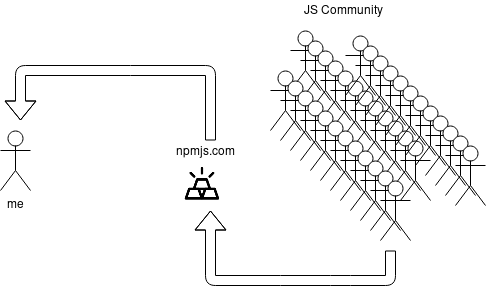

The diagram above was exported from draw.io. Its source (the exported page's mxGraphModel, read from the mxfile embedded in the PNG):
<mxGraphModel dx="961" dy="539" grid="1" gridSize="10" guides="1" tooltips="1" connect="1" arrows="1" fold="1" page="1" pageScale="1" pageWidth="827" pageHeight="1169" math="0" shadow="0">
  <root>
    <mxCell id="0" />
    <mxCell id="1" parent="0" />
    <mxCell id="DzwkMZ9nRvw2gxP7MmMI-2" value="me" style="shape=umlActor;verticalLabelPosition=bottom;labelBackgroundColor=#ffffff;verticalAlign=top;html=1;outlineConnect=0;" vertex="1" parent="1">
      <mxGeometry x="140" y="160" width="30" height="60" as="geometry" />
    </mxCell>
    <mxCell id="DzwkMZ9nRvw2gxP7MmMI-5" value="" style="shape=umlActor;verticalLabelPosition=bottom;labelBackgroundColor=#ffffff;verticalAlign=top;html=1;outlineConnect=0;" vertex="1" parent="1">
      <mxGeometry x="430" y="60" width="30" height="60" as="geometry" />
    </mxCell>
    <mxCell id="DzwkMZ9nRvw2gxP7MmMI-6" value="" style="shape=umlActor;verticalLabelPosition=bottom;labelBackgroundColor=#ffffff;verticalAlign=top;html=1;outlineConnect=0;" vertex="1" parent="1">
      <mxGeometry x="440" y="70" width="30" height="60" as="geometry" />
    </mxCell>
    <mxCell id="DzwkMZ9nRvw2gxP7MmMI-7" value="" style="shape=umlActor;verticalLabelPosition=bottom;labelBackgroundColor=#ffffff;verticalAlign=top;html=1;outlineConnect=0;" vertex="1" parent="1">
      <mxGeometry x="450" y="80" width="30" height="60" as="geometry" />
    </mxCell>
    <mxCell id="DzwkMZ9nRvw2gxP7MmMI-8" value="" style="shape=umlActor;verticalLabelPosition=bottom;labelBackgroundColor=#ffffff;verticalAlign=top;html=1;outlineConnect=0;" vertex="1" parent="1">
      <mxGeometry x="460" y="90" width="30" height="60" as="geometry" />
    </mxCell>
    <mxCell id="DzwkMZ9nRvw2gxP7MmMI-9" value="" style="shape=umlActor;verticalLabelPosition=bottom;labelBackgroundColor=#ffffff;verticalAlign=top;html=1;outlineConnect=0;" vertex="1" parent="1">
      <mxGeometry x="470" y="100" width="30" height="60" as="geometry" />
    </mxCell>
    <mxCell id="DzwkMZ9nRvw2gxP7MmMI-10" value="" style="shape=umlActor;verticalLabelPosition=bottom;labelBackgroundColor=#ffffff;verticalAlign=top;html=1;outlineConnect=0;" vertex="1" parent="1">
      <mxGeometry x="480" y="110" width="30" height="60" as="geometry" />
    </mxCell>
    <mxCell id="DzwkMZ9nRvw2gxP7MmMI-11" value="" style="shape=umlActor;verticalLabelPosition=bottom;labelBackgroundColor=#ffffff;verticalAlign=top;html=1;outlineConnect=0;" vertex="1" parent="1">
      <mxGeometry x="490" y="120" width="30" height="60" as="geometry" />
    </mxCell>
    <mxCell id="DzwkMZ9nRvw2gxP7MmMI-12" value="" style="shape=umlActor;verticalLabelPosition=bottom;labelBackgroundColor=#ffffff;verticalAlign=top;html=1;outlineConnect=0;" vertex="1" parent="1">
      <mxGeometry x="500" y="130" width="30" height="60" as="geometry" />
    </mxCell>
    <mxCell id="DzwkMZ9nRvw2gxP7MmMI-13" value="" style="shape=umlActor;verticalLabelPosition=bottom;labelBackgroundColor=#ffffff;verticalAlign=top;html=1;outlineConnect=0;" vertex="1" parent="1">
      <mxGeometry x="510" y="140" width="30" height="60" as="geometry" />
    </mxCell>
    <mxCell id="DzwkMZ9nRvw2gxP7MmMI-14" value="" style="shape=umlActor;verticalLabelPosition=bottom;labelBackgroundColor=#ffffff;verticalAlign=top;html=1;outlineConnect=0;" vertex="1" parent="1">
      <mxGeometry x="520" y="150" width="30" height="60" as="geometry" />
    </mxCell>
    <mxCell id="DzwkMZ9nRvw2gxP7MmMI-15" value="" style="shape=umlActor;verticalLabelPosition=bottom;labelBackgroundColor=#ffffff;verticalAlign=top;html=1;outlineConnect=0;" vertex="1" parent="1">
      <mxGeometry x="530" y="160" width="30" height="60" as="geometry" />
    </mxCell>
    <mxCell id="DzwkMZ9nRvw2gxP7MmMI-16" value="" style="shape=umlActor;verticalLabelPosition=bottom;labelBackgroundColor=#ffffff;verticalAlign=top;html=1;outlineConnect=0;" vertex="1" parent="1">
      <mxGeometry x="540" y="170" width="30" height="60" as="geometry" />
    </mxCell>
    <mxCell id="DzwkMZ9nRvw2gxP7MmMI-41" value="" style="shape=umlActor;verticalLabelPosition=bottom;labelBackgroundColor=#ffffff;verticalAlign=top;html=1;outlineConnect=0;" vertex="1" parent="1">
      <mxGeometry x="410" y="100" width="30" height="60" as="geometry" />
    </mxCell>
    <mxCell id="DzwkMZ9nRvw2gxP7MmMI-42" value="" style="shape=umlActor;verticalLabelPosition=bottom;labelBackgroundColor=#ffffff;verticalAlign=top;html=1;outlineConnect=0;" vertex="1" parent="1">
      <mxGeometry x="420" y="110" width="30" height="60" as="geometry" />
    </mxCell>
    <mxCell id="DzwkMZ9nRvw2gxP7MmMI-43" value="" style="shape=umlActor;verticalLabelPosition=bottom;labelBackgroundColor=#ffffff;verticalAlign=top;html=1;outlineConnect=0;" vertex="1" parent="1">
      <mxGeometry x="430" y="120" width="30" height="60" as="geometry" />
    </mxCell>
    <mxCell id="DzwkMZ9nRvw2gxP7MmMI-44" value="" style="shape=umlActor;verticalLabelPosition=bottom;labelBackgroundColor=#ffffff;verticalAlign=top;html=1;outlineConnect=0;" vertex="1" parent="1">
      <mxGeometry x="440" y="130" width="30" height="60" as="geometry" />
    </mxCell>
    <mxCell id="DzwkMZ9nRvw2gxP7MmMI-45" value="" style="shape=umlActor;verticalLabelPosition=bottom;labelBackgroundColor=#ffffff;verticalAlign=top;html=1;outlineConnect=0;" vertex="1" parent="1">
      <mxGeometry x="450" y="140" width="30" height="60" as="geometry" />
    </mxCell>
    <mxCell id="DzwkMZ9nRvw2gxP7MmMI-46" value="" style="shape=umlActor;verticalLabelPosition=bottom;labelBackgroundColor=#ffffff;verticalAlign=top;html=1;outlineConnect=0;" vertex="1" parent="1">
      <mxGeometry x="460" y="150" width="30" height="60" as="geometry" />
    </mxCell>
    <mxCell id="DzwkMZ9nRvw2gxP7MmMI-47" value="" style="shape=umlActor;verticalLabelPosition=bottom;labelBackgroundColor=#ffffff;verticalAlign=top;html=1;outlineConnect=0;" vertex="1" parent="1">
      <mxGeometry x="470" y="160" width="30" height="60" as="geometry" />
    </mxCell>
    <mxCell id="DzwkMZ9nRvw2gxP7MmMI-48" value="" style="shape=umlActor;verticalLabelPosition=bottom;labelBackgroundColor=#ffffff;verticalAlign=top;html=1;outlineConnect=0;" vertex="1" parent="1">
      <mxGeometry x="480" y="170" width="30" height="60" as="geometry" />
    </mxCell>
    <mxCell id="DzwkMZ9nRvw2gxP7MmMI-49" value="" style="shape=umlActor;verticalLabelPosition=bottom;labelBackgroundColor=#ffffff;verticalAlign=top;html=1;outlineConnect=0;" vertex="1" parent="1">
      <mxGeometry x="490" y="180" width="30" height="60" as="geometry" />
    </mxCell>
    <mxCell id="DzwkMZ9nRvw2gxP7MmMI-50" value="" style="shape=umlActor;verticalLabelPosition=bottom;labelBackgroundColor=#ffffff;verticalAlign=top;html=1;outlineConnect=0;" vertex="1" parent="1">
      <mxGeometry x="500" y="190" width="30" height="60" as="geometry" />
    </mxCell>
    <mxCell id="DzwkMZ9nRvw2gxP7MmMI-51" value="" style="shape=umlActor;verticalLabelPosition=bottom;labelBackgroundColor=#ffffff;verticalAlign=top;html=1;outlineConnect=0;" vertex="1" parent="1">
      <mxGeometry x="510" y="200" width="30" height="60" as="geometry" />
    </mxCell>
    <mxCell id="DzwkMZ9nRvw2gxP7MmMI-52" value="" style="shape=umlActor;verticalLabelPosition=bottom;labelBackgroundColor=#ffffff;verticalAlign=top;html=1;outlineConnect=0;" vertex="1" parent="1">
      <mxGeometry x="520" y="210" width="30" height="60" as="geometry" />
    </mxCell>
    <mxCell id="DzwkMZ9nRvw2gxP7MmMI-53" value="" style="shape=umlActor;verticalLabelPosition=bottom;labelBackgroundColor=#ffffff;verticalAlign=top;html=1;outlineConnect=0;" vertex="1" parent="1">
      <mxGeometry x="485" y="65" width="30" height="60" as="geometry" />
    </mxCell>
    <mxCell id="DzwkMZ9nRvw2gxP7MmMI-54" value="" style="shape=umlActor;verticalLabelPosition=bottom;labelBackgroundColor=#ffffff;verticalAlign=top;html=1;outlineConnect=0;" vertex="1" parent="1">
      <mxGeometry x="495" y="75" width="30" height="60" as="geometry" />
    </mxCell>
    <mxCell id="DzwkMZ9nRvw2gxP7MmMI-55" value="" style="shape=umlActor;verticalLabelPosition=bottom;labelBackgroundColor=#ffffff;verticalAlign=top;html=1;outlineConnect=0;" vertex="1" parent="1">
      <mxGeometry x="505" y="85" width="30" height="60" as="geometry" />
    </mxCell>
    <mxCell id="DzwkMZ9nRvw2gxP7MmMI-56" value="" style="shape=umlActor;verticalLabelPosition=bottom;labelBackgroundColor=#ffffff;verticalAlign=top;html=1;outlineConnect=0;" vertex="1" parent="1">
      <mxGeometry x="515" y="95" width="30" height="60" as="geometry" />
    </mxCell>
    <mxCell id="DzwkMZ9nRvw2gxP7MmMI-57" value="" style="shape=umlActor;verticalLabelPosition=bottom;labelBackgroundColor=#ffffff;verticalAlign=top;html=1;outlineConnect=0;" vertex="1" parent="1">
      <mxGeometry x="525" y="105" width="30" height="60" as="geometry" />
    </mxCell>
    <mxCell id="DzwkMZ9nRvw2gxP7MmMI-58" value="" style="shape=umlActor;verticalLabelPosition=bottom;labelBackgroundColor=#ffffff;verticalAlign=top;html=1;outlineConnect=0;" vertex="1" parent="1">
      <mxGeometry x="535" y="115" width="30" height="60" as="geometry" />
    </mxCell>
    <mxCell id="DzwkMZ9nRvw2gxP7MmMI-59" value="" style="shape=umlActor;verticalLabelPosition=bottom;labelBackgroundColor=#ffffff;verticalAlign=top;html=1;outlineConnect=0;" vertex="1" parent="1">
      <mxGeometry x="545" y="125" width="30" height="60" as="geometry" />
    </mxCell>
    <mxCell id="DzwkMZ9nRvw2gxP7MmMI-60" value="" style="shape=umlActor;verticalLabelPosition=bottom;labelBackgroundColor=#ffffff;verticalAlign=top;html=1;outlineConnect=0;" vertex="1" parent="1">
      <mxGeometry x="555" y="135" width="30" height="60" as="geometry" />
    </mxCell>
    <mxCell id="DzwkMZ9nRvw2gxP7MmMI-61" value="" style="shape=umlActor;verticalLabelPosition=bottom;labelBackgroundColor=#ffffff;verticalAlign=top;html=1;outlineConnect=0;" vertex="1" parent="1">
      <mxGeometry x="565" y="145" width="30" height="60" as="geometry" />
    </mxCell>
    <mxCell id="DzwkMZ9nRvw2gxP7MmMI-62" value="" style="shape=umlActor;verticalLabelPosition=bottom;labelBackgroundColor=#ffffff;verticalAlign=top;html=1;outlineConnect=0;" vertex="1" parent="1">
      <mxGeometry x="575" y="155" width="30" height="60" as="geometry" />
    </mxCell>
    <mxCell id="DzwkMZ9nRvw2gxP7MmMI-63" value="" style="shape=umlActor;verticalLabelPosition=bottom;labelBackgroundColor=#ffffff;verticalAlign=top;html=1;outlineConnect=0;" vertex="1" parent="1">
      <mxGeometry x="585" y="165" width="30" height="60" as="geometry" />
    </mxCell>
    <mxCell id="DzwkMZ9nRvw2gxP7MmMI-64" value="" style="shape=umlActor;verticalLabelPosition=bottom;labelBackgroundColor=#ffffff;verticalAlign=top;html=1;outlineConnect=0;" vertex="1" parent="1">
      <mxGeometry x="595" y="175" width="30" height="60" as="geometry" />
    </mxCell>
    <mxCell id="DzwkMZ9nRvw2gxP7MmMI-67" value="JS Community" style="text;html=1;strokeColor=none;fillColor=none;align=center;verticalAlign=middle;whiteSpace=wrap;rounded=0;" vertex="1" parent="1">
      <mxGeometry x="415" y="30" width="135" height="20" as="geometry" />
    </mxCell>
    <mxCell id="DzwkMZ9nRvw2gxP7MmMI-68" value="" style="shape=image;html=1;verticalAlign=top;verticalLabelPosition=bottom;labelBackgroundColor=#ffffff;imageAspect=0;aspect=fixed;image=https://cdn0.iconfinder.com/data/icons/business-and-finance-86/512/business_finance_money-14-2-128.png" vertex="1" parent="1">
      <mxGeometry x="320" y="191" width="44" height="44" as="geometry" />
    </mxCell>
    <mxCell id="DzwkMZ9nRvw2gxP7MmMI-69" value="npmjs.com" style="text;html=1;strokeColor=none;fillColor=none;align=center;verticalAlign=middle;whiteSpace=wrap;rounded=0;" vertex="1" parent="1">
      <mxGeometry x="324" y="171" width="40" height="20" as="geometry" />
    </mxCell>
    <mxCell id="DzwkMZ9nRvw2gxP7MmMI-70" value="" style="shape=flexArrow;endArrow=classic;html=1;" edge="1" parent="1">
      <mxGeometry width="50" height="50" relative="1" as="geometry">
        <mxPoint x="530" y="280" as="sourcePoint" />
        <mxPoint x="350" y="240" as="targetPoint" />
        <Array as="points">
          <mxPoint x="530" y="310" />
          <mxPoint x="490" y="310" />
          <mxPoint x="470" y="310" />
          <mxPoint x="420" y="310" />
          <mxPoint x="350" y="310" />
        </Array>
      </mxGeometry>
    </mxCell>
    <mxCell id="DzwkMZ9nRvw2gxP7MmMI-71" value="" style="shape=flexArrow;endArrow=classic;html=1;" edge="1" parent="1">
      <mxGeometry width="50" height="50" relative="1" as="geometry">
        <mxPoint x="350" y="170" as="sourcePoint" />
        <mxPoint x="160" y="150" as="targetPoint" />
        <Array as="points">
          <mxPoint x="350" y="100" />
          <mxPoint x="270" y="100" />
          <mxPoint x="160" y="100" />
        </Array>
      </mxGeometry>
    </mxCell>
  </root>
</mxGraphModel>